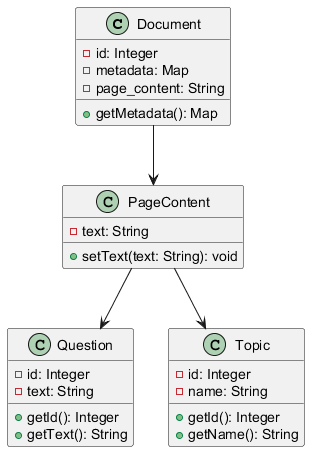

The diagram above was rendered by PlantUML. Its source (embedded in the PNG):
@startuml
class Document {
    - id: Integer
    - metadata: Map
    - page_content: String
    + getMetadata(): Map
}

class PageContent {
    - text: String
    + setText(text: String): void
}

class Question {
    - id: Integer
    - text: String
    + getId(): Integer
    + getText(): String
}

class Topic {
    - id: Integer
    - name: String
    + getId(): Integer
    + getName(): String
}

Document --> PageContent
PageContent --> Question
PageContent --> Topic

@enduml